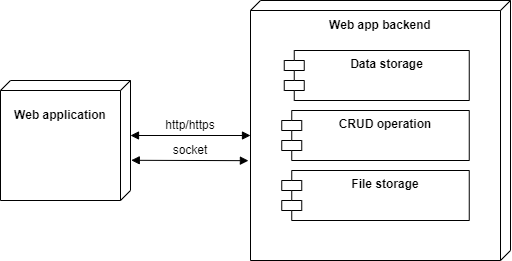

The diagram above was exported from draw.io. Its source (the exported page's mxGraphModel, read from the mxfile embedded in the PNG):
<mxGraphModel dx="890" dy="390" grid="1" gridSize="10" guides="1" tooltips="1" connect="1" arrows="1" fold="1" page="1" pageScale="1" pageWidth="827" pageHeight="1169" math="0" shadow="0">
  <root>
    <mxCell id="0" />
    <mxCell id="1" parent="0" />
    <mxCell id="drWQ-cM-Oz9Psiw0nt9q-1" value="" style="verticalAlign=top;align=center;spacingTop=8;spacingLeft=2;spacingRight=12;shape=cube;size=10;direction=south;fontStyle=4;html=1;whiteSpace=wrap;" vertex="1" parent="1">
      <mxGeometry x="380" y="260" width="260" height="260" as="geometry" />
    </mxCell>
    <mxCell id="drWQ-cM-Oz9Psiw0nt9q-2" value="&lt;b&gt;Web app backend&lt;/b&gt;" style="text;html=1;align=center;verticalAlign=middle;whiteSpace=wrap;rounded=0;" vertex="1" parent="1">
      <mxGeometry x="450" y="270" width="120" height="30" as="geometry" />
    </mxCell>
    <mxCell id="drWQ-cM-Oz9Psiw0nt9q-3" value="&lt;b&gt;Data storage&lt;/b&gt;" style="shape=module;align=left;spacingLeft=20;align=center;verticalAlign=top;whiteSpace=wrap;html=1;" vertex="1" parent="1">
      <mxGeometry x="413.75" y="310" width="185" height="50" as="geometry" />
    </mxCell>
    <mxCell id="drWQ-cM-Oz9Psiw0nt9q-4" value="&lt;b&gt;CRUD operation&lt;/b&gt;" style="shape=module;align=left;spacingLeft=20;align=center;verticalAlign=top;whiteSpace=wrap;html=1;" vertex="1" parent="1">
      <mxGeometry x="411.25" y="370" width="187.5" height="50" as="geometry" />
    </mxCell>
    <mxCell id="drWQ-cM-Oz9Psiw0nt9q-5" value="" style="verticalAlign=top;align=left;spacingTop=8;spacingLeft=2;spacingRight=12;shape=cube;size=10;direction=south;fontStyle=4;html=1;whiteSpace=wrap;" vertex="1" parent="1">
      <mxGeometry x="130" y="340" width="130" height="120" as="geometry" />
    </mxCell>
    <mxCell id="drWQ-cM-Oz9Psiw0nt9q-6" value="&lt;b&gt;File storage&lt;/b&gt;" style="shape=module;align=left;spacingLeft=20;align=center;verticalAlign=top;whiteSpace=wrap;html=1;" vertex="1" parent="1">
      <mxGeometry x="411.25" y="430" width="187.5" height="50" as="geometry" />
    </mxCell>
    <mxCell id="drWQ-cM-Oz9Psiw0nt9q-7" value="&lt;b&gt;Web application&lt;/b&gt;" style="text;html=1;align=center;verticalAlign=middle;whiteSpace=wrap;rounded=0;" vertex="1" parent="1">
      <mxGeometry x="130" y="360" width="120" height="30" as="geometry" />
    </mxCell>
    <mxCell id="drWQ-cM-Oz9Psiw0nt9q-8" value="" style="endArrow=block;startArrow=block;endFill=1;startFill=1;html=1;rounded=0;exitX=0;exitY=0;exitDx=55;exitDy=0;exitPerimeter=0;entryX=0;entryY=0;entryDx=135;entryDy=260;entryPerimeter=0;" edge="1" parent="1" source="drWQ-cM-Oz9Psiw0nt9q-5" target="drWQ-cM-Oz9Psiw0nt9q-1">
      <mxGeometry width="160" relative="1" as="geometry">
        <mxPoint x="310" y="370" as="sourcePoint" />
        <mxPoint x="470" y="370" as="targetPoint" />
      </mxGeometry>
    </mxCell>
    <mxCell id="drWQ-cM-Oz9Psiw0nt9q-9" value="" style="endArrow=block;startArrow=block;endFill=1;startFill=1;html=1;rounded=0;exitX=0.665;exitY=-0.006;exitDx=0;exitDy=0;exitPerimeter=0;entryX=0.616;entryY=1.008;entryDx=0;entryDy=0;entryPerimeter=0;" edge="1" parent="1" source="drWQ-cM-Oz9Psiw0nt9q-5" target="drWQ-cM-Oz9Psiw0nt9q-1">
      <mxGeometry width="160" relative="1" as="geometry">
        <mxPoint x="270" y="415" as="sourcePoint" />
        <mxPoint x="390" y="405" as="targetPoint" />
      </mxGeometry>
    </mxCell>
    <mxCell id="drWQ-cM-Oz9Psiw0nt9q-10" value="http/https" style="text;html=1;align=center;verticalAlign=middle;whiteSpace=wrap;rounded=0;" vertex="1" parent="1">
      <mxGeometry x="290" y="370" width="60" height="30" as="geometry" />
    </mxCell>
    <mxCell id="drWQ-cM-Oz9Psiw0nt9q-11" value="socket" style="text;html=1;align=center;verticalAlign=middle;whiteSpace=wrap;rounded=0;" vertex="1" parent="1">
      <mxGeometry x="290" y="400" width="60" height="20" as="geometry" />
    </mxCell>
  </root>
</mxGraphModel>